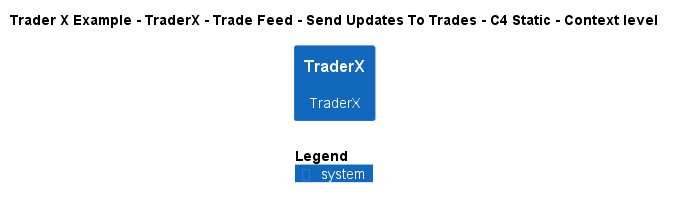

The diagram above was rendered by PlantUML. Its source (embedded in the PNG):
@startuml
!include ..\..\..\..\..\..\..\.c4s\C4_Context.puml

AddElementTag("c4interflow:lifecycle:new", $bgColor=green, $fontColor=#ffffff, $borderColor=green, $shadowing="False")
AddElementTag("c4interflow:lifecycle:changed", $bgColor=orange, $fontColor=#ffffff, $borderColor=orange, $shadowing="False")
AddElementTag("c4interflow:lifecycle:removed", $bgColor=red, $fontColor=#ffffff, $borderColor=red, $shadowing="False")

AddRelTag("c4interflow:lifecycle:new", $textColor=green, $lineColor=green)
AddRelTag("c4interflow:lifecycle:changed", $textColor=orange, $lineColor=orange)
AddRelTag("c4interflow:lifecycle:removed", $textColor=red, $lineColor=red)

SHOW_PERSON_PORTRAIT()
LAYOUT_TOP_DOWN()

skinparam linetype polyline

title Trader X Example - TraderX - Trade Feed - Send Updates To Trades - C4 Static - Context level

System(TraderXExample.SoftwareSystems.TraderX, "TraderX", "TraderX")



SHOW_LEGEND()
@enduml